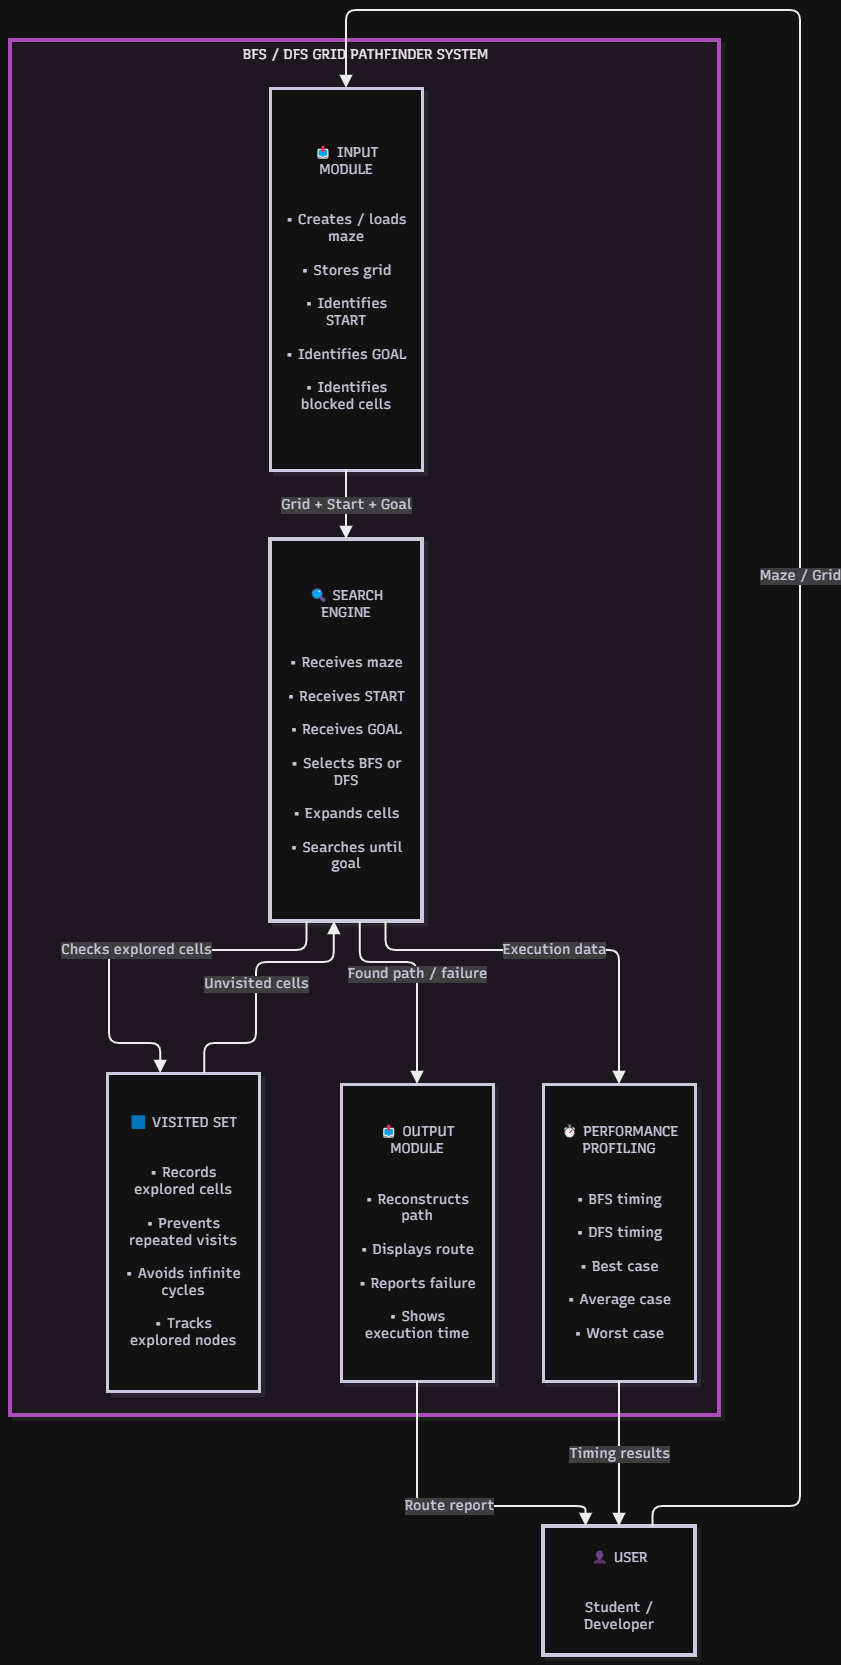

The diagram above was exported from draw.io. Its source (the exported page's mxGraphModel, read from the mxfile embedded in the PNG):
<mxGraphModel dx="1414" dy="777" grid="1" gridSize="10" guides="1" tooltips="1" connect="1" arrows="1" fold="1" page="1" pageScale="1" pageWidth="850" pageHeight="1100" math="0" shadow="0">
  <root>
    <mxCell id="0" />
    <mxCell id="1" parent="0" />
    <UserObject label="" mermaidData="{&#10;  &quot;data&quot;: &quot;flowchart TB\n\n    USER[\&quot;👤 USER&lt;br/&gt;&lt;br/&gt;\n    Student / Developer\&quot;]\n\n    subgraph SYSTEM[\&quot;BFS / DFS GRID PATHFINDER SYSTEM\&quot;]\n\n        INPUT[\&quot;📥 INPUT MODULE&lt;br/&gt;&lt;br/&gt;\n        • Creates / loads maze&lt;br/&gt;\n        • Stores grid&lt;br/&gt;\n        • Identifies START&lt;br/&gt;\n        • Identifies GOAL&lt;br/&gt;\n        • Identifies blocked cells\&quot;]\n\n        SEARCH[\&quot;🔍 SEARCH ENGINE&lt;br/&gt;&lt;br/&gt;\n        • Receives maze&lt;br/&gt;\n        • Receives START&lt;br/&gt;\n        • Receives GOAL&lt;br/&gt;\n        • Selects BFS or DFS&lt;br/&gt;\n        • Expands cells&lt;br/&gt;\n        • Searches until goal\&quot;]\n\n        VISITED[\&quot;🟦 VISITED SET&lt;br/&gt;&lt;br/&gt;\n        • Records explored cells&lt;br/&gt;\n        • Prevents repeated visits&lt;br/&gt;\n        • Avoids infinite cycles&lt;br/&gt;\n        • Tracks explored nodes\&quot;]\n\n        OUTPUT[\&quot;📤 OUTPUT MODULE&lt;br/&gt;&lt;br/&gt;\n        • Reconstructs path&lt;br/&gt;\n        • Displays route&lt;br/&gt;\n        • Reports failure&lt;br/&gt;\n        • Shows execution time\&quot;]\n\n        PROFILE[\&quot;⏱ PERFORMANCE PROFILING&lt;br/&gt;&lt;br/&gt;\n        • BFS timing&lt;br/&gt;\n        • DFS timing&lt;br/&gt;\n        • Best case&lt;br/&gt;\n        • Average case&lt;br/&gt;\n        • Worst case\&quot;]\n\n    end\n\n    USER --&gt;|\&quot;Maze / Grid\&quot;| INPUT\n    INPUT --&gt;|\&quot;Grid + Start + Goal\&quot;| SEARCH\n    SEARCH --&gt;|\&quot;Checks explored cells\&quot;| VISITED\n    VISITED --&gt;|\&quot;Unvisited cells\&quot;| SEARCH\n    SEARCH --&gt;|\&quot;Found path / failure\&quot;| OUTPUT\n    SEARCH --&gt;|\&quot;Execution data\&quot;| PROFILE\n    OUTPUT --&gt;|\&quot;Route report\&quot;| USER\n    PROFILE --&gt;|\&quot;Timing results\&quot;| USER\n\n    style USER stroke-width:4px\n    style SYSTEM stroke-width:4px\n    style INPUT stroke-width:3px\n    style SEARCH stroke-width:4px\n    style VISITED stroke-width:3px\n    style OUTPUT stroke-width:3px\n    style PROFILE stroke-width:3px&quot;,&#10;  &quot;config&quot;: null,&#10;  &quot;version&quot;: &quot;12&quot;&#10;}" id="Ub1foRsiNET_sKpovzS5-1">
      <mxCell connectable="0" parent="1" style="group;transparentBounds=1;editIcon=1;lockedGroup=0;groupPadding=10;" vertex="1">
        <mxGeometry as="geometry" />
      </mxCell>
    </UserObject>
    <UserObject label="BFS / DFS GRID PATHFINDER SYSTEM" mermaidId="n:SYSTEM" mermaidBaseStyle="html=1;whiteSpace=nowrap;strokeWidth=4;verticalAlign=top;fillColor=#FDF4FF;strokeColor=#E879F9;fontColor=#000000;fontFamily=Recursive;fontSize=14;shadow=1;shadowColor=#000000;shadowOffsetX=4;shadowOffsetY=4;shadowBlur=0;shadowOpacity=6;" mermaidBaseValue="BFS / DFS GRID PATHFINDER SYSTEM" id="Ub1foRsiNET_sKpovzS5-2">
      <mxCell parent="Ub1foRsiNET_sKpovzS5-1" style="html=1;whiteSpace=nowrap;strokeWidth=4;verticalAlign=top;fillColor=#FDF4FF;strokeColor=#E879F9;fontColor=#000000;fontFamily=Recursive;fontSize=14;shadow=1;shadowColor=#000000;shadowOffsetX=4;shadowOffsetY=4;shadowBlur=0;shadowOpacity=6;fontSource=https%3A%2F%2Ffonts.googleapis.com%2Fcss%3Ffamily%3DRecursive;" vertex="1">
        <mxGeometry height="1375" width="709" x="30" y="60" as="geometry" />
      </mxCell>
    </UserObject>
    <UserObject label="📥 INPUT MODULE&#10;&#10;&#10;• Creates / loads maze&#10;&#10;• Stores grid&#10;&#10;• Identifies START&#10;&#10;• Identifies GOAL&#10;&#10;• Identifies blocked cells" mermaidId="n:INPUT" mermaidBaseStyle="html=1;whiteSpace=wrap;strokeWidth=3;fillColor=#ffffff;strokeColor=#28253D;fontColor=#28253D;fontFamily=Recursive;fontSize=14;shadow=1;shadowColor=#000000;shadowOffsetX=4;shadowOffsetY=4;shadowBlur=0;shadowOpacity=6;" mermaidBaseValue="📥 INPUT MODULE&#10;&#10;&#10;• Creates / loads maze&#10;&#10;• Stores grid&#10;&#10;• Identifies START&#10;&#10;• Identifies GOAL&#10;&#10;• Identifies blocked cells" id="Ub1foRsiNET_sKpovzS5-3">
      <mxCell parent="Ub1foRsiNET_sKpovzS5-2" style="html=1;whiteSpace=wrap;strokeWidth=3;fillColor=#ffffff;strokeColor=#28253D;fontColor=#28253D;fontFamily=Recursive;fontSize=14;shadow=1;shadowColor=#000000;shadowOffsetX=4;shadowOffsetY=4;shadowBlur=0;shadowOpacity=6;labelWidth=120;fontSource=https%3A%2F%2Ffonts.googleapis.com%2Fcss%3Ffamily%3DRecursive;" vertex="1">
        <mxGeometry height="382" width="152" x="260" y="48" as="geometry" />
      </mxCell>
    </UserObject>
    <UserObject label="🔍 SEARCH ENGINE&#10;&#10;&#10;• Receives maze&#10;&#10;• Receives START&#10;&#10;• Receives GOAL&#10;&#10;• Selects BFS or DFS&#10;&#10;• Expands cells&#10;&#10;• Searches until goal" mermaidId="n:SEARCH" mermaidBaseStyle="html=1;whiteSpace=wrap;strokeWidth=4;fillColor=#ffffff;strokeColor=#28253D;fontColor=#28253D;fontFamily=Recursive;fontSize=14;shadow=1;shadowColor=#000000;shadowOffsetX=4;shadowOffsetY=4;shadowBlur=0;shadowOpacity=6;" mermaidBaseValue="🔍 SEARCH ENGINE&#10;&#10;&#10;• Receives maze&#10;&#10;• Receives START&#10;&#10;• Receives GOAL&#10;&#10;• Selects BFS or DFS&#10;&#10;• Expands cells&#10;&#10;• Searches until goal" id="Ub1foRsiNET_sKpovzS5-4">
      <mxCell parent="Ub1foRsiNET_sKpovzS5-2" style="html=1;whiteSpace=wrap;strokeWidth=4;fillColor=#ffffff;strokeColor=#28253D;fontColor=#28253D;fontFamily=Recursive;fontSize=14;shadow=1;shadowColor=#000000;shadowOffsetX=4;shadowOffsetY=4;shadowBlur=0;shadowOpacity=6;labelWidth=120;fontSource=https%3A%2F%2Ffonts.googleapis.com%2Fcss%3Ffamily%3DRecursive;" vertex="1">
        <mxGeometry height="382" width="152" x="260" y="499" as="geometry" />
      </mxCell>
    </UserObject>
    <UserObject label="🟦 VISITED SET&#10;&#10;&#10;• Records explored cells&#10;&#10;• Prevents repeated visits&#10;&#10;• Avoids infinite cycles&#10;&#10;• Tracks explored nodes" mermaidId="n:VISITED" mermaidBaseStyle="html=1;whiteSpace=wrap;strokeWidth=3;fillColor=#ffffff;strokeColor=#28253D;fontColor=#28253D;fontFamily=Recursive;fontSize=14;shadow=1;shadowColor=#000000;shadowOffsetX=4;shadowOffsetY=4;shadowBlur=0;shadowOpacity=6;" mermaidBaseValue="🟦 VISITED SET&#10;&#10;&#10;• Records explored cells&#10;&#10;• Prevents repeated visits&#10;&#10;• Avoids infinite cycles&#10;&#10;• Tracks explored nodes" id="Ub1foRsiNET_sKpovzS5-5">
      <mxCell parent="Ub1foRsiNET_sKpovzS5-2" style="html=1;whiteSpace=wrap;strokeWidth=3;fillColor=#ffffff;strokeColor=#28253D;fontColor=#28253D;fontFamily=Recursive;fontSize=14;shadow=1;shadowColor=#000000;shadowOffsetX=4;shadowOffsetY=4;shadowBlur=0;shadowOpacity=6;labelWidth=120;fontSource=https%3A%2F%2Ffonts.googleapis.com%2Fcss%3Ffamily%3DRecursive;" vertex="1">
        <mxGeometry height="318" width="152" x="97" y="1033" as="geometry" />
      </mxCell>
    </UserObject>
    <UserObject label="📤 OUTPUT MODULE&#10;&#10;&#10;• Reconstructs path&#10;&#10;• Displays route&#10;&#10;• Reports failure&#10;&#10;• Shows execution time" mermaidId="n:OUTPUT" mermaidBaseStyle="html=1;whiteSpace=wrap;strokeWidth=3;fillColor=#ffffff;strokeColor=#28253D;fontColor=#28253D;fontFamily=Recursive;fontSize=14;shadow=1;shadowColor=#000000;shadowOffsetX=4;shadowOffsetY=4;shadowBlur=0;shadowOpacity=6;" mermaidBaseValue="📤 OUTPUT MODULE&#10;&#10;&#10;• Reconstructs path&#10;&#10;• Displays route&#10;&#10;• Reports failure&#10;&#10;• Shows execution time" id="Ub1foRsiNET_sKpovzS5-6">
      <mxCell parent="Ub1foRsiNET_sKpovzS5-2" style="html=1;whiteSpace=wrap;strokeWidth=3;fillColor=#ffffff;strokeColor=#28253D;fontColor=#28253D;fontFamily=Recursive;fontSize=14;shadow=1;shadowColor=#000000;shadowOffsetX=4;shadowOffsetY=4;shadowBlur=0;shadowOpacity=6;labelWidth=120;fontSource=https%3A%2F%2Ffonts.googleapis.com%2Fcss%3Ffamily%3DRecursive;" vertex="1">
        <mxGeometry height="297" width="152" x="331" y="1044" as="geometry" />
      </mxCell>
    </UserObject>
    <UserObject label="⏱ PERFORMANCE PROFILING&#10;&#10;&#10;• BFS timing&#10;&#10;• DFS timing&#10;&#10;• Best case&#10;&#10;• Average case&#10;&#10;• Worst case" mermaidId="n:PROFILE" mermaidBaseStyle="html=1;whiteSpace=wrap;strokeWidth=3;fillColor=#ffffff;strokeColor=#28253D;fontColor=#28253D;fontFamily=Recursive;fontSize=14;shadow=1;shadowColor=#000000;shadowOffsetX=4;shadowOffsetY=4;shadowBlur=0;shadowOpacity=6;" mermaidBaseValue="⏱ PERFORMANCE PROFILING&#10;&#10;&#10;• BFS timing&#10;&#10;• DFS timing&#10;&#10;• Best case&#10;&#10;• Average case&#10;&#10;• Worst case" id="Ub1foRsiNET_sKpovzS5-7">
      <mxCell parent="Ub1foRsiNET_sKpovzS5-2" style="html=1;whiteSpace=wrap;strokeWidth=3;fillColor=#ffffff;strokeColor=#28253D;fontColor=#28253D;fontFamily=Recursive;fontSize=14;shadow=1;shadowColor=#000000;shadowOffsetX=4;shadowOffsetY=4;shadowBlur=0;shadowOpacity=6;labelWidth=120;fontSource=https%3A%2F%2Ffonts.googleapis.com%2Fcss%3Ffamily%3DRecursive;" vertex="1">
        <mxGeometry height="297" width="152" x="533" y="1044" as="geometry" />
      </mxCell>
    </UserObject>
    <UserObject label="Grid + Start + Goal" mermaidId="e:INPUT-&gt;SEARCH#0" mermaidBaseStyle="edgeStyle=orthogonalEdgeStyle;rounded=1;curved=0;startArrow=none;endArrow=block;endSize=8;jumpStyle=arc;jumpSize=12;strokeColor=#000000;html=1;fontSize=16;labelBackgroundColor=#cccccc;fontFamily=Recursive;fontColor=#28253D;exitX=0.5;exitY=1;entryX=0.5;entryY=0;strokeWidth=2;targetPerimeterSpacing=4;" mermaidBaseValue="Grid + Start + Goal" id="Ub1foRsiNET_sKpovzS5-8">
      <mxCell edge="1" parent="Ub1foRsiNET_sKpovzS5-2" source="Ub1foRsiNET_sKpovzS5-3" style="edgeStyle=orthogonalEdgeStyle;rounded=1;curved=0;startArrow=none;endArrow=block;endSize=8;jumpStyle=arc;jumpSize=12;strokeColor=#000000;html=1;fontSize=14;labelBackgroundColor=#cccccc;fontFamily=Recursive;fontColor=#28253D;exitX=0.5;exitY=1;entryX=0.5;entryY=0;strokeWidth=2;targetPerimeterSpacing=4;fontSource=https%3A%2F%2Ffonts.googleapis.com%2Fcss%3Ffamily%3DRecursive;" target="Ub1foRsiNET_sKpovzS5-4">
        <mxGeometry relative="1" as="geometry">
          <Array as="points" />
        </mxGeometry>
      </mxCell>
    </UserObject>
    <UserObject label="Checks explored cells" mermaidId="e:SEARCH-&gt;VISITED#0" mermaidBaseStyle="edgeStyle=orthogonalEdgeStyle;rounded=1;curved=0;startArrow=none;endArrow=block;endSize=8;jumpStyle=arc;jumpSize=12;strokeColor=#000000;html=1;fontSize=16;labelBackgroundColor=#cccccc;fontFamily=Recursive;fontColor=#28253D;exitX=0.24;exitY=1;entryX=0.35;entryY=0;strokeWidth=2;targetPerimeterSpacing=4;" mermaidBaseValue="Checks explored cells" id="Ub1foRsiNET_sKpovzS5-9">
      <mxCell edge="1" parent="Ub1foRsiNET_sKpovzS5-2" source="Ub1foRsiNET_sKpovzS5-4" style="edgeStyle=orthogonalEdgeStyle;rounded=1;curved=0;startArrow=none;endArrow=block;endSize=8;jumpStyle=arc;jumpSize=12;strokeColor=#000000;html=1;fontSize=14;labelBackgroundColor=#cccccc;fontFamily=Recursive;fontColor=#28253D;exitX=0.24;exitY=1;entryX=0.35;entryY=0;strokeWidth=2;targetPerimeterSpacing=4;fontSource=https%3A%2F%2Ffonts.googleapis.com%2Fcss%3Ffamily%3DRecursive;" target="Ub1foRsiNET_sKpovzS5-5">
        <mxGeometry relative="1" as="geometry">
          <Array as="points">
            <mxPoint x="297" y="910" />
            <mxPoint x="99" y="910" />
            <mxPoint x="99" y="1003" />
            <mxPoint x="151" y="1003" />
          </Array>
        </mxGeometry>
      </mxCell>
    </UserObject>
    <UserObject label="Unvisited cells" mermaidId="e:VISITED-&gt;SEARCH#0" mermaidBaseStyle="edgeStyle=orthogonalEdgeStyle;rounded=1;curved=0;startArrow=none;endArrow=block;endSize=8;jumpStyle=arc;jumpSize=12;strokeColor=#000000;html=1;fontSize=16;labelBackgroundColor=#cccccc;fontFamily=Recursive;fontColor=#28253D;exitX=0.64;exitY=0;entryX=0.42;entryY=1;strokeWidth=2;targetPerimeterSpacing=4;" mermaidBaseValue="Unvisited cells" id="Ub1foRsiNET_sKpovzS5-10">
      <mxCell edge="1" parent="Ub1foRsiNET_sKpovzS5-2" source="Ub1foRsiNET_sKpovzS5-5" style="edgeStyle=orthogonalEdgeStyle;rounded=1;curved=0;startArrow=none;endArrow=block;endSize=8;jumpStyle=arc;jumpSize=12;strokeColor=#000000;html=1;fontSize=14;labelBackgroundColor=#cccccc;fontFamily=Recursive;fontColor=#28253D;exitX=0.64;exitY=0;entryX=0.42;entryY=1;strokeWidth=2;targetPerimeterSpacing=4;fontSource=https%3A%2F%2Ffonts.googleapis.com%2Fcss%3Ffamily%3DRecursive;" target="Ub1foRsiNET_sKpovzS5-4">
        <mxGeometry relative="1" as="geometry">
          <Array as="points">
            <mxPoint x="194" y="1003" />
            <mxPoint x="246" y="1003" />
            <mxPoint x="246" y="922" />
            <mxPoint x="323" y="922" />
          </Array>
        </mxGeometry>
      </mxCell>
    </UserObject>
    <UserObject label="Found path / failure" mermaidId="e:SEARCH-&gt;OUTPUT#0" mermaidBaseStyle="edgeStyle=orthogonalEdgeStyle;rounded=1;curved=0;startArrow=none;endArrow=block;endSize=8;jumpStyle=arc;jumpSize=12;strokeColor=#000000;html=1;fontSize=16;labelBackgroundColor=#cccccc;fontFamily=Recursive;fontColor=#28253D;exitX=0.59;exitY=1;entryX=0.5;entryY=0;strokeWidth=2;targetPerimeterSpacing=4;" mermaidBaseValue="Found path / failure" id="Ub1foRsiNET_sKpovzS5-11">
      <mxCell edge="1" parent="Ub1foRsiNET_sKpovzS5-2" source="Ub1foRsiNET_sKpovzS5-4" style="edgeStyle=orthogonalEdgeStyle;rounded=1;curved=0;startArrow=none;endArrow=block;endSize=8;jumpStyle=arc;jumpSize=12;strokeColor=#000000;html=1;fontSize=14;labelBackgroundColor=#cccccc;fontFamily=Recursive;fontColor=#28253D;exitX=0.59;exitY=1;entryX=0.5;entryY=0;strokeWidth=2;targetPerimeterSpacing=4;fontSource=https%3A%2F%2Ffonts.googleapis.com%2Fcss%3Ffamily%3DRecursive;" target="Ub1foRsiNET_sKpovzS5-6">
        <mxGeometry relative="1" as="geometry">
          <Array as="points">
            <mxPoint x="349" y="922" />
            <mxPoint x="407" y="922" />
          </Array>
        </mxGeometry>
      </mxCell>
    </UserObject>
    <UserObject label="Execution data" mermaidId="e:SEARCH-&gt;PROFILE#0" mermaidBaseStyle="edgeStyle=orthogonalEdgeStyle;rounded=1;curved=0;startArrow=none;endArrow=block;endSize=8;jumpStyle=arc;jumpSize=12;strokeColor=#000000;html=1;fontSize=16;labelBackgroundColor=#cccccc;fontFamily=Recursive;fontColor=#28253D;exitX=0.76;exitY=1;entryX=0.5;entryY=0;strokeWidth=2;targetPerimeterSpacing=4;" mermaidBaseValue="Execution data" id="Ub1foRsiNET_sKpovzS5-12">
      <mxCell edge="1" parent="Ub1foRsiNET_sKpovzS5-2" source="Ub1foRsiNET_sKpovzS5-4" style="edgeStyle=orthogonalEdgeStyle;rounded=1;curved=0;startArrow=none;endArrow=block;endSize=8;jumpStyle=arc;jumpSize=12;strokeColor=#000000;html=1;fontSize=14;labelBackgroundColor=#cccccc;fontFamily=Recursive;fontColor=#28253D;exitX=0.76;exitY=1;entryX=0.5;entryY=0;strokeWidth=2;targetPerimeterSpacing=4;fontSource=https%3A%2F%2Ffonts.googleapis.com%2Fcss%3Ffamily%3DRecursive;" target="Ub1foRsiNET_sKpovzS5-7">
        <mxGeometry relative="1" as="geometry">
          <Array as="points">
            <mxPoint x="375" y="910" />
            <mxPoint x="609" y="910" />
          </Array>
        </mxGeometry>
      </mxCell>
    </UserObject>
    <UserObject label="👤 USER&#10;&#10;&#10;Student / Developer" mermaidId="n:USER" mermaidBaseStyle="html=1;whiteSpace=wrap;strokeWidth=4;fillColor=#ffffff;strokeColor=#28253D;fontColor=#28253D;fontFamily=Recursive;fontSize=14;shadow=1;shadowColor=#000000;shadowOffsetX=4;shadowOffsetY=4;shadowBlur=0;shadowOpacity=6;" mermaidBaseValue="👤 USER&#10;&#10;&#10;Student / Developer" id="Ub1foRsiNET_sKpovzS5-13">
      <mxCell parent="Ub1foRsiNET_sKpovzS5-1" style="html=1;whiteSpace=wrap;strokeWidth=4;fillColor=#ffffff;strokeColor=#28253D;fontColor=#28253D;fontFamily=Recursive;fontSize=14;shadow=1;shadowColor=#000000;shadowOffsetX=4;shadowOffsetY=4;shadowBlur=0;shadowOpacity=6;labelWidth=120;fontSource=https%3A%2F%2Ffonts.googleapis.com%2Fcss%3Ffamily%3DRecursive;" vertex="1">
        <mxGeometry height="129" width="152" x="563" y="1546" as="geometry" />
      </mxCell>
    </UserObject>
    <UserObject label="Maze / Grid" mermaidId="e:USER-&gt;INPUT#0" mermaidBaseStyle="edgeStyle=orthogonalEdgeStyle;rounded=1;curved=0;startArrow=none;endArrow=block;endSize=8;jumpStyle=arc;jumpSize=12;strokeColor=#000000;html=1;fontSize=16;labelBackgroundColor=#cccccc;fontFamily=Recursive;fontColor=#28253D;exitX=0.72;exitY=0;entryX=0.5;entryY=0;strokeWidth=2;targetPerimeterSpacing=4;" mermaidBaseValue="Maze / Grid" id="Ub1foRsiNET_sKpovzS5-14">
      <mxCell edge="1" parent="Ub1foRsiNET_sKpovzS5-1" source="Ub1foRsiNET_sKpovzS5-13" style="edgeStyle=orthogonalEdgeStyle;rounded=1;curved=0;startArrow=none;endArrow=block;endSize=8;jumpStyle=arc;jumpSize=12;strokeColor=#000000;html=1;fontSize=14;labelBackgroundColor=#cccccc;fontFamily=Recursive;fontColor=#28253D;exitX=0.72;exitY=0;entryX=0.5;entryY=0;strokeWidth=2;targetPerimeterSpacing=4;fontSource=https%3A%2F%2Ffonts.googleapis.com%2Fcss%3Ffamily%3DRecursive;" target="Ub1foRsiNET_sKpovzS5-3">
        <mxGeometry relative="1" as="geometry">
          <Array as="points">
            <mxPoint x="672" y="1526" />
            <mxPoint x="820" y="1526" />
            <mxPoint x="820" y="1495" />
            <mxPoint x="820" y="30" />
            <mxPoint x="366" y="30" />
            <mxPoint x="366" y="50" />
          </Array>
        </mxGeometry>
      </mxCell>
    </UserObject>
    <UserObject label="Route report" mermaidId="e:OUTPUT-&gt;USER#0" mermaidBaseStyle="edgeStyle=orthogonalEdgeStyle;rounded=1;curved=0;startArrow=none;endArrow=block;endSize=8;jumpStyle=arc;jumpSize=12;strokeColor=#000000;html=1;fontSize=16;labelBackgroundColor=#cccccc;fontFamily=Recursive;fontColor=#28253D;exitX=0.5;exitY=1;entryX=0.28;entryY=0;strokeWidth=2;targetPerimeterSpacing=4;" mermaidBaseValue="Route report" id="Ub1foRsiNET_sKpovzS5-15">
      <mxCell edge="1" parent="Ub1foRsiNET_sKpovzS5-1" source="Ub1foRsiNET_sKpovzS5-6" style="edgeStyle=orthogonalEdgeStyle;rounded=1;curved=0;startArrow=none;endArrow=block;endSize=8;jumpStyle=arc;jumpSize=12;strokeColor=#000000;html=1;fontSize=14;labelBackgroundColor=#cccccc;fontFamily=Recursive;fontColor=#28253D;exitX=0.5;exitY=1;entryX=0.28;entryY=0;strokeWidth=2;targetPerimeterSpacing=4;fontSource=https%3A%2F%2Ffonts.googleapis.com%2Fcss%3Ffamily%3DRecursive;" target="Ub1foRsiNET_sKpovzS5-13">
        <mxGeometry relative="1" as="geometry">
          <Array as="points">
            <mxPoint x="437" y="1445" />
            <mxPoint x="437" y="1526" />
            <mxPoint x="606" y="1526" />
          </Array>
        </mxGeometry>
      </mxCell>
    </UserObject>
    <UserObject label="Timing results" mermaidId="e:PROFILE-&gt;USER#0" mermaidBaseStyle="edgeStyle=orthogonalEdgeStyle;rounded=1;curved=0;startArrow=none;endArrow=block;endSize=8;jumpStyle=arc;jumpSize=12;strokeColor=#000000;html=1;fontSize=16;labelBackgroundColor=#cccccc;fontFamily=Recursive;fontColor=#28253D;exitX=0.5;exitY=1;entryX=0.5;entryY=0;strokeWidth=2;targetPerimeterSpacing=4;" mermaidBaseValue="Timing results" id="Ub1foRsiNET_sKpovzS5-16">
      <mxCell edge="1" parent="Ub1foRsiNET_sKpovzS5-1" source="Ub1foRsiNET_sKpovzS5-7" style="edgeStyle=orthogonalEdgeStyle;rounded=1;curved=0;startArrow=none;endArrow=block;endSize=8;jumpStyle=arc;jumpSize=12;strokeColor=#000000;html=1;fontSize=14;labelBackgroundColor=#cccccc;fontFamily=Recursive;fontColor=#28253D;exitX=0.5;exitY=1;entryX=0.5;entryY=0;strokeWidth=2;targetPerimeterSpacing=4;fontSource=https%3A%2F%2Ffonts.googleapis.com%2Fcss%3Ffamily%3DRecursive;" target="Ub1foRsiNET_sKpovzS5-13">
        <mxGeometry relative="1" as="geometry">
          <Array as="points" />
        </mxGeometry>
      </mxCell>
    </UserObject>
  </root>
</mxGraphModel>